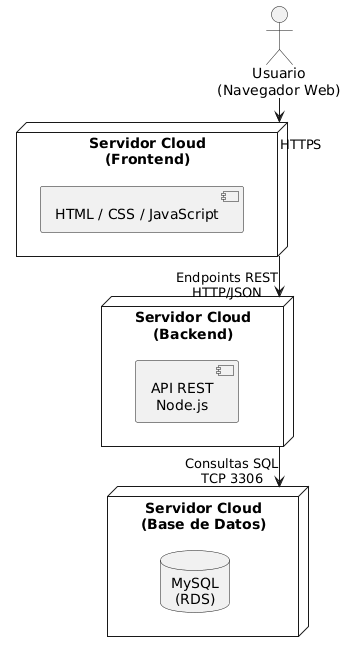

The diagram above was rendered by PlantUML. Its source (embedded in the PNG):
@startuml
skinparam linetype ortho
skinparam defaultTextAlignment center

actor "Usuario\n(Navegador Web)" as User

node "Servidor Cloud\n(Frontend)" as Frontend {
  [HTML / CSS / JavaScript]
}

node "Servidor Cloud\n(Backend)" as Backend {
  [API REST\nNode.js]
}

node "Servidor Cloud\n(Base de Datos)" as Database {
  database "MySQL\n(RDS)"
}

User --> Frontend : HTTPS
Frontend --> Backend : Endpoints REST\nHTTP/JSON
Backend --> Database : Consultas SQL\nTCP 3306
@enduml